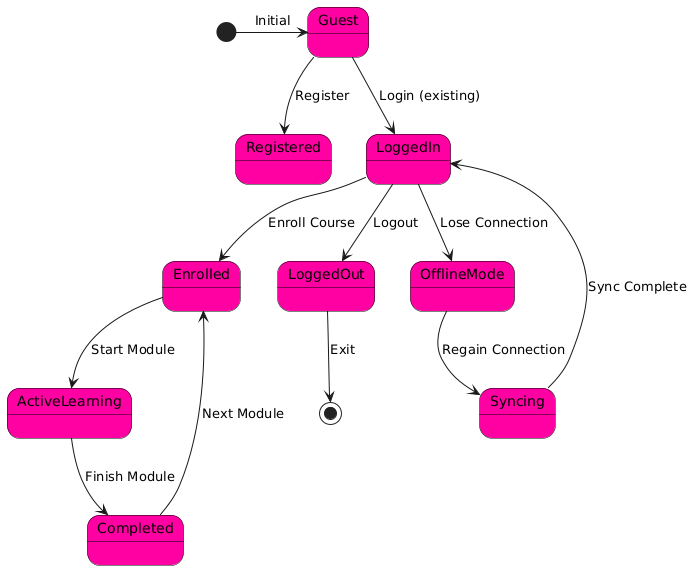

The diagram above was rendered by PlantUML. Its source (embedded in the PNG):
@startuml
skinparam BackgroundColor #FFFFFF
skinparam StateFontColor Black
skinparam StateBackgroundColor #FF00A2
skinparam StateBorderColor Black

[*] -> Guest : Initial
Guest --> Registered : Register
Guest --> LoggedIn : Login (existing)
LoggedIn --> Enrolled : Enroll Course
Enrolled --> ActiveLearning : Start Module
ActiveLearning --> Completed : Finish Module
Completed --> Enrolled : Next Module
LoggedIn --> LoggedOut : Logout
LoggedOut --> [*] : Exit
LoggedIn --> OfflineMode : Lose Connection
OfflineMode --> Syncing : Regain Connection
Syncing --> LoggedIn : Sync Complete
@enduml